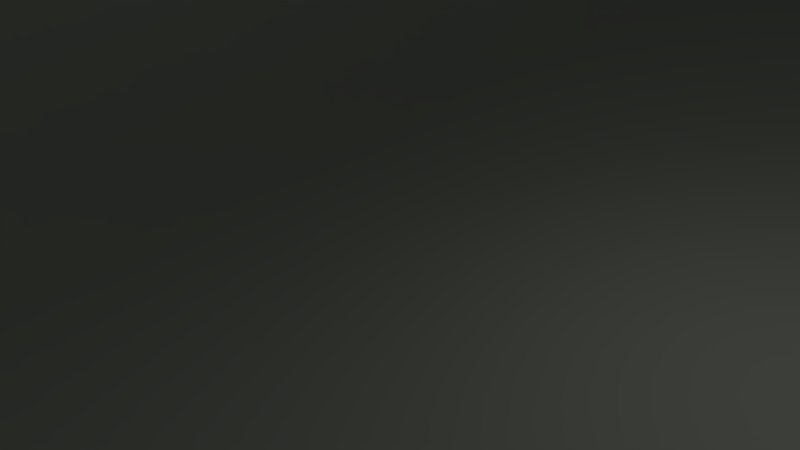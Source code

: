 # Source: Stade_Ernest-Wallon.blend  (saved by Blender 2.78.0; exported with 4.5.12 LTS)
import bpy
from mathutils import Matrix  # noqa: F401  (used for matrix-valued properties, if any)

bpy.ops.wm.read_factory_settings(use_empty=True)
scene = bpy.context.scene
scene.name = 'Scene'

# ---- collections
col_collection_1 = bpy.data.collections.new('Collection 1'); scene.collection.children.link(col_collection_1)

# ---- materials (node trees are filled in below, after node groups)
mat_4 = bpy.data.materials.new('_4')
mat_4.alpha_threshold = 0.0
mat_4.use_transparent_shadow = False
mat_4.diffuse_color = (0.4431, 0.4824, 0.451, 1.0)
mat_4.specular_color = (0.33, 0.33, 0.33)
mat_4.roughness = 0.5
mat_4.specular_intensity = 1.0
mat_3 = bpy.data.materials.new('_3')
mat_3.alpha_threshold = 0.0
mat_3.use_transparent_shadow = False
mat_3.diffuse_color = (0.6784, 0.6902, 0.6471, 1.0)
mat_3.specular_color = (0.33, 0.33, 0.33)
mat_3.roughness = 0.5
mat_3.specular_intensity = 1.0
mat_frontcolor = bpy.data.materials.new('FrontColor')
mat_frontcolor.alpha_threshold = 0.0
mat_frontcolor.use_transparent_shadow = False
mat_frontcolor.diffuse_color = (1.0, 1.0, 1.0, 1.0)
mat_frontcolor.specular_color = (0.33, 0.33, 0.33)
mat_frontcolor.roughness = 0.5
mat_frontcolor.specular_intensity = 1.0
mat_2 = bpy.data.materials.new('_2')
mat_2.alpha_threshold = 0.0
mat_2.use_transparent_shadow = False
mat_2.diffuse_color = (0.4471, 0.4902, 0.4157, 1.0)
mat_2.specular_color = (0.33, 0.33, 0.33)
mat_2.roughness = 0.5
mat_2.specular_intensity = 1.0
mat_6 = bpy.data.materials.new('_6')
mat_6.alpha_threshold = 0.0
mat_6.use_transparent_shadow = False
mat_6.diffuse_color = (0.2863, 0.2902, 0.3137, 1.0)
mat_6.specular_color = (0.33, 0.33, 0.33)
mat_6.roughness = 0.5
mat_6.specular_intensity = 1.0
mat_7 = bpy.data.materials.new('_7')
mat_7.alpha_threshold = 0.0
mat_7.use_transparent_shadow = False
mat_7.diffuse_color = (0.8784, 0.8824, 0.9059, 1.0)
mat_7.specular_color = (0.33, 0.33, 0.33)
mat_7.roughness = 0.5
mat_7.specular_intensity = 1.0
mat_1 = bpy.data.materials.new('_1')
mat_1.alpha_threshold = 0.0
mat_1.use_transparent_shadow = False
mat_1.diffuse_color = (0.5059, 0.4745, 0.4314, 1.0)
mat_1.specular_color = (0.33, 0.33, 0.33)
mat_1.roughness = 0.5
mat_1.specular_intensity = 1.0

# ---- material node trees

# ---- world
world_world = bpy.data.worlds.new('World'); scene.world = world_world
world_world.color = (0.05088, 0.05088, 0.05088)
world_world.use_sun_shadow = False
world_world.sun_shadow_jitter_overblur = 0.0
world_world.cycles.sampling_method = 'MANUAL'

# ---- cameras
cam_camera = bpy.data.cameras.new('Camera')
cam_camera.clip_end = 100.0
cam_camera.lens = 35.0
cam_camera.sensor_width = 32.0
cam_camera.sensor_height = 18.0
cam_camera.ortho_scale = 7.314
cam_camera.dof.focus_distance = 0.0
cam_camera.dof.aperture_fstop = 128.0

# ---- lights
light_lamp = bpy.data.lights.new('Lamp', 'POINT')
light_lamp.transmission_factor = 0.0
light_lamp.cutoff_distance = 30.0
light_lamp.energy = 100.0
light_lamp.shadow_buffer_clip_start = 1.001
light_lamp.shadow_soft_size = 0.1
light_lamp.shadow_maximum_resolution = 0.006
light_lamp.use_absolute_resolution = True

# ---- meshes
me_mesh3_model = bpy.data.meshes.new('Mesh3 Model')
me_mesh3_model.from_pydata([(72.49, 9.587, 63.04), (64.09, 9.241e-14, 49.91), (82.55, 9.587, 38.58), (72.49, -1.377, 63.04), (64.09, -1.377, 49.91), (82.55, -1.377, 38.58), (26.64, 9.587, -95.4), (26.64, -1.377, -95.4), (82.55, 11.83, 38.58), (26.64, 11.83, -95.4), (84.6, 9.587, 37.72), (84.6, 14.07, 37.72), (64.5, 14.07, 46.11), (64.5, 11.83, 46.11), (84.95, 9.587, 38.57), (73.7, 9.587, 65.95), (84.95, -1.377, 38.57), (28.34, -1.377, -97.11), (28.34, 9.587, -97.11), (28.7, 9.587, -96.26), (28.7, 14.07, -96.26), (31.25, 14.07, -90.16), (81.95, 14.07, 31.37), (73.7, -1.377, 65.95), (0.9717, -1.377, -108.4), (2.185, -1.377, -105.5), (0.9717, 9.587, -108.4), (2.185, 9.587, -105.5), (6.007, 9.241e-14, -89.28), (6.007, -1.377, -89.28), (8.592, 11.83, -87.87), (8.592, 14.07, -87.87), (81.95, 44.48, 31.37), (84.6, 44.48, 37.72), (28.7, 44.48, -96.26), (31.25, 44.48, -90.16)], [], [(0, 1, 2), (0, 3, 4, 1), (2, 5, 3, 0), (5, 2, 6, 7), (2, 8, 9, 6), (2, 10, 11, 12, 13, 8), (14, 10, 2, 0, 15), (14, 16, 17, 18, 19, 20, 21, 22, 11, 10), (15, 23, 16, 14), (0, 3, 23, 15), (24, 17, 16, 23, 3, 5, 7, 25), (18, 17, 24, 26), (26, 24, 25, 27), (27, 28, 29, 25), (28, 27, 6), (27, 6, 19, 18, 26), (27, 25, 7, 6), (4, 3, 5, 7, 25, 29), (28, 1, 4, 29), (1, 28, 6, 2), (19, 6, 9, 30, 31, 20), (9, 8, 13, 30), (31, 30, 13, 12), (20, 31, 12, 11, 22, 21), (22, 32, 33, 11), (20, 34, 35, 21)])
me_mesh3_model.polygons.foreach_set('use_smooth', [True] * 26)
me_mesh3_model.polygons.foreach_set('material_index', [2, 2, 2, 2, 4, 4, 4, 4, 4, 4, 1, 4, 4, 2, 2, 4, 2, 2, 2, 2, 4, 0, 1, 3, 5, 5])
_k = set([(0, 1), (0, 15), (1, 2), (1, 4), (1, 28), (2, 5), (2, 8), (2, 10), (3, 4), (3, 23), (4, 29), (6, 7), (6, 9), (6, 19), (6, 28), (8, 9), (8, 13), (9, 30), (10, 11), (10, 14), (11, 12), (11, 22), (12, 13), (12, 31), (13, 30), (14, 15), (14, 16), (15, 23), (16, 17), (16, 23), (17, 18), (17, 24), (18, 19), (18, 26), (19, 20), (20, 21), (20, 31), (21, 22), (24, 25), (24, 26), (25, 29), (26, 27), (27, 28), (28, 29), (30, 31)])
me_mesh3_model.attributes.new('sharp_edge', 'BOOLEAN', 'EDGE').data.foreach_set('value', [ (min(e.vertices), max(e.vertices)) in _k for e in me_mesh3_model.edges])
_uv = me_mesh3_model.uv_layers.new(name='UVMap')
_uv.uv.foreach_set('vector', [-1210.0, 3092.0, -857.8, 2463.0, -168.9, 3092.0, -3629.0, 377.4, -3629.0, -54.2, -3015.0, -54.2, -3015.0, -1.943e-14, 168.9, 377.4, 168.9, -54.2, 1210.0, -54.2, 1210.0, 377.4, 2653.0, -54.2, 2653.0, 377.4, -3062.0, 377.4, -3062.0, -54.2, 7.242, 0.3278, 7.242, 0.4044, -8.359, 0.4044, -8.359, 0.3278, 6.59, 0.3278, 6.83, 0.3278, 6.83, 0.481, 4.488, 0.481, 4.488, 0.4044, 6.59, 0.4044, 9.13, -1.319, 9.092, -1.29, 8.871, -1.319, 7.79, -2.156, 7.921, -2.255, -7.342, 0.3278, -7.342, -0.04707, 8.458, -0.04707, 8.458, 0.3278, 8.359, 0.3278, 8.359, 0.481, 7.649, 0.481, -6.502, 0.481, -7.242, 0.481, -7.242, 0.3278, -3.542, 0.3278, -3.542, -0.04707, -0.3618, -0.04707, -0.3618, 0.3278, 9.252, 0.3278, 9.252, -0.04707, 9.591, -0.04707, 9.591, 0.3278, -0.1039, 13.42, -3.03, 12.02, -9.083, -4.775, -7.88, -8.164, -7.75, -7.804, -8.825, -4.776, -2.849, 11.81, -0.2336, 13.06, 1.152, 0.3278, 1.152, -0.04707, 4.332, -0.04707, 4.332, 0.3278, -10.71, 0.3278, -10.71, -0.04707, -10.37, -0.04707, -10.37, 0.3278, 4021.0, 377.4, 3367.0, 3.286e-12, 3367.0, -54.2, 4021.0, -54.2, 1118.0, 2724.0, 1499.0, 3376.0, 458.2, 3376.0, 0.2348, 3.606, 2.863, 3.262, 3.084, 3.291, 3.046, 3.321, 0.1044, 3.705, -1499.0, 377.4, -1499.0, -54.2, -458.2, -54.2, -458.2, 377.4, 2523.0, -1965.0, 2854.0, -2482.0, 3250.0, -1519.0, 1049.0, 3756.0, 86.03, 4152.0, 236.5, 3515.0, 3153.0, 3.638e-12, -2785.0, 3.638e-12, -2785.0, -54.2, 3153.0, -54.2, -2785.0, 1434.0, 3153.0, 1434.0, 3062.0, 2358.0, -2653.0, 2358.0, -6.83, 0.3278, -6.59, 0.3278, -6.59, 0.4044, -4.488, 0.4044, -4.488, 0.481, -6.83, 0.481, -1.377, 5.708, -4.265, -2.308, -3.333, -2.759, -0.444, 5.257, -8.316, 1.742, -8.316, 1.464, 7.205, 1.464, 7.205, 1.742, 0.2497, 0.8267, 0.2473, 0.7495, 0.6894, 0.7314, 0.6917, 0.8086, 0.6708, 0.8095, 0.2698, 0.8259, -10.0, 0.003139, -10.0, 1.008, -11.09, 1.008, -11.09, 0.003139, 12.0, -0.007615, 12.0, 0.9971, 10.96, 0.9971, 10.96, -0.007615])
me_mesh3_model.materials.append(mat_4)
me_mesh3_model.materials.append(mat_3)
me_mesh3_model.materials.append(mat_frontcolor)
me_mesh3_model.materials.append(mat_2)
me_mesh3_model.materials.append(mat_6)
me_mesh3_model.materials.append(mat_7)
me_mesh3_model.use_remesh_preserve_volume = False
me_mesh3_model.use_remesh_preserve_attributes = False
me_mesh3_model.use_mirror_vertex_groups = False
me_mesh3_model.update()
me_mesh3_model.normals_split_custom_set([tuple(v) for v in zip(*[iter([0.5554, -0.7996, 0.2283, 0.5554, -0.7996, 0.2283, 0.5554, -0.7996, 0.2283, 0.8422, 0.0, -0.5392, 0.8422, 0.0, -0.5392, 0.8422, 0.0, -0.5392, 0.8422, 0.0, -0.5392, -0.9249, 0.0, -0.3802, -0.9249, 0.0, -0.3802, -0.9249, 0.0, -0.3802, -0.9249, 0.0, -0.3802, -0.9229, 0.0, 0.3851, -0.9229, 0.0, 0.3851, -0.9229, 0.0, 0.3851, -0.9229, 0.0, 0.3851, -0.9229, 0.0, 0.3851, -0.9229, 0.0, 0.3851, -0.9229, 0.0, 0.3851, -0.9229, 0.0, 0.3851, 0.3852, 0.000354, 0.9228, 0.3852, 0.000354, 0.9228, 0.3852, 0.000354, 0.9228, 0.3852, 0.000354, 0.9228, 0.3852, 0.000354, 0.9228, 0.3852, 0.000354, 0.9228, 0.0, 1.0, 0.0, 0.0, 1.0, 0.0, 0.0, 1.0, 0.0, 0.0, 1.0, 0.0, 0.0, 1.0, 0.0, 0.9229, -0.0002654, -0.3851, 0.9229, -0.0002654, -0.3851, 0.9229, -0.0002654, -0.3851, 0.9229, -0.0002654, -0.3851, 0.9229, -0.0002654, -0.3851, 0.9229, -0.0002654, -0.3851, 0.9229, -0.0002654, -0.3851, 0.9229, -0.0002654, -0.3851, 0.9229, -0.0002654, -0.3851, 0.9229, -0.0002654, -0.3851, 0.9249, 0.0, 0.3802, 0.9249, 0.0, 0.3802, 0.9249, 0.0, 0.3802, 0.9249, 0.0, 0.3802, -0.9233, 0.0, 0.3842, -0.9233, 0.0, 0.3842, -0.9233, 0.0, 0.3842, -0.9233, 0.0, 0.3842, 0.0, -1.0, 0.0, 0.0, -1.0, 0.0, 0.0, -1.0, 0.0, 0.0, -1.0, 0.0, 0.0, -1.0, 0.0, 0.0, -1.0, 0.0, 0.0, -1.0, 0.0, 0.0, -1.0, 0.0, 0.3804, 0.0, -0.9248, 0.3804, 0.0, -0.9248, 0.3804, 0.0, -0.9248, 0.3804, 0.0, -0.9248, -0.9231, 0.0, 0.3845, -0.9231, 0.0, 0.3845, -0.9231, 0.0, 0.3845, -0.9231, 0.0, 0.3845, 0.9732, 0.0, -0.23, 0.9732, 0.0, -0.23, 0.9732, 0.0, -0.23, 0.9732, 0.0, -0.23, 0.2201, -0.8154, -0.5354, 0.2201, -0.8154, -0.5354, 0.2201, -0.8154, -0.5354, 0.0, 1.0, 0.0, 0.0, 1.0, 0.0, 0.0, 1.0, 0.0, 0.0, 1.0, 0.0, 0.0, 1.0, 0.0, -0.3802, 0.0, 0.9249, -0.3802, 0.0, 0.9249, -0.3802, 0.0, 0.9249, -0.3802, 0.0, 0.9249, 0.0, 1.0, -2.442e-09, 0.0, 1.0, -2.442e-09, 0.0, 1.0, -2.442e-09, 0.0, 1.0, -2.442e-09, 0.0, 1.0, -2.442e-09, 0.0, 1.0, -2.442e-09, 0.9229, 0.0, -0.3851, 0.9229, 0.0, -0.3851, 0.9229, 0.0, -0.3851, 0.9229, 0.0, -0.3851, 0.3773, -0.9126, -0.1574, 0.3773, -0.9126, -0.1574, 0.3773, -0.9126, -0.1574, 0.3773, -0.9126, -0.1574, -0.3851, -0.0002167, -0.9229, -0.3851, -0.0002167, -0.9229, -0.3851, -0.0002167, -0.9229, -0.3851, -0.0002167, -0.9229, -0.3851, -0.0002167, -0.9229, -0.3851, -0.0002167, -0.9229, 0.0, -1.0, 0.0, 0.0, -1.0, 0.0, 0.0, -1.0, 0.0, 0.0, -1.0, 0.0, -0.9229, 0.0, 0.3851, -0.9229, 0.0, 0.3851, -0.9229, 0.0, 0.3851, -0.9229, 0.0, 0.3851, 0.0, 1.0, 1.93e-08, 0.0, 1.0, 1.93e-08, 0.0, 1.0, 1.93e-08, 0.0, 1.0, 1.93e-08, 0.0, 1.0, 1.93e-08, 0.0, 1.0, 1.93e-08, 0.923, 0.0, -0.3848, 0.923, 0.0, -0.3848, 0.923, 0.0, -0.3848, 0.923, 0.0, -0.3848, 0.9228, 0.0, -0.3852, 0.9228, 0.0, -0.3852, 0.9228, 0.0, -0.3852, 0.9228, 0.0, -0.3852])] * 3)])
me_mesh2_model = bpy.data.meshes.new('Mesh2 Model')
me_mesh2_model.from_pydata([(-19.99, 9.241e-14, 72.88), (-34.8, 11.08, 88.8), (-25.58, 11.08, 94.71), (-17.31, 9.241e-14, 74.59), (-21.7, 9.241e-14, 70.59), (-40.43, 11.08, 81.29), (-69.45, 9.241e-14, -43.83), (-90.22, 11.08, -38.04), (-69.86, 9.241e-14, -46.64), (-91.6, 11.08, -47.32), (-69.2, 9.241e-14, -49.76), (-89.31, 11.08, -58.03), (-67.48, 9.241e-14, -52.45), (-83.41, 11.08, -67.25), (-65.2, 9.241e-14, -54.15), (-75.89, 11.08, -72.88), (0.2029, 9.484e-14, -81.44), (-8.037, 11.08, -101.2), (54.03, 9.22e-14, 47.55), (-14.19, 9.241e-14, 75.26), (-11.37, 9.241e-14, 74.84), (-9.077, 16.95, -103.7), (-9.077, -3.343, -103.7), (63.3, -3.343, 69.8), (63.3, 16.95, 69.8), (62.27, 16.95, 67.3), (54.93, 16.95, 49.72), (54.93, 15.35, 49.72), (62.27, 15.35, 67.3), (62.27, 11.08, 67.3), (-8.037, 15.35, -101.2), (-0.7021, 15.35, -83.61), (-0.7021, 16.95, -83.61), (-8.037, 16.95, -101.2), (-77.24, 16.95, -75.24), (-77.24, -3.343, -75.24), (-85.41, 16.95, -69.12), (-85.41, -3.343, -69.12), (-91.85, 16.95, -59.07), (-91.85, -3.343, -59.07), (-94.34, 16.95, -47.41), (-94.34, -3.343, -47.41), (-92.84, 12.98, -37.31), (-92.84, -3.343, -37.31), (-92.84, 16.95, -37.31), (-112.4, -3.343, -29.14), (-112.4, 12.98, -29.14), (-4.857, -3.343, 98.23), (-14.96, -3.343, 99.74), (-26.62, -3.343, 97.25), (-36.67, -3.343, 90.81), (-42.79, -3.343, 82.64), (-48.39, -3.343, 69.2), (-61.0, -3.343, 74.45), (-85.35, -3.343, 16.09), (-72.75, -3.343, 10.84), (-75.21, -3.343, 4.942), (-94.78, -3.343, 13.11), (-4.857, 16.95, 98.23), (-14.96, 16.95, 99.74), (-26.62, 16.95, 97.25), (-36.67, 16.95, 90.81), (-42.79, 16.95, 82.64), (-48.39, 10.85, 69.2), (-72.75, 10.85, 10.84), (-75.21, 12.98, 4.942), (-61.0, 10.85, 74.45), (-85.35, 10.85, 16.09), (-94.78, 12.98, 13.11), (-75.89, 16.95, -72.88), (-83.41, 16.95, -67.25), (-89.31, 16.95, -58.03), (-91.6, 16.95, -47.32), (-90.22, 16.95, -38.04), (-40.43, 16.95, 81.29), (-34.8, 16.95, 88.8), (-25.58, 16.95, 94.71), (-14.87, 16.95, 97.0), (-5.587, 16.95, 95.62), (-10.74, 16.95, 77.12), (-14.26, 16.95, 77.65), (-18.22, 16.95, 76.8), (-21.62, 16.95, 74.62), (-23.76, 16.95, 71.77), (-71.73, 16.95, -43.19), (-72.25, 16.95, -46.72), (-71.41, 16.95, -50.67), (-69.23, 16.95, -54.07), (-66.37, 16.95, -56.21), (-75.89, 15.35, -72.88), (-83.41, 15.35, -67.25), (-66.37, 15.35, -56.21), (-69.23, 15.35, -54.07), (-71.41, 15.35, -50.67), (-72.25, 15.35, -46.72), (-71.73, 15.35, -43.19), (-23.76, 15.35, 71.77), (-21.62, 15.35, 74.62), (-18.22, 15.35, 76.8), (-14.26, 15.35, 77.65), (-10.74, 15.35, 77.12), (-5.587, 15.35, 95.62), (-14.87, 15.35, 97.0), (-25.58, 15.35, 94.71), (-34.8, 15.35, 88.8), (-40.43, 15.35, 81.29), (-90.22, 15.35, -38.04), (-91.6, 15.35, -47.32), (-89.31, 15.35, -58.03), (-5.587, 11.08, 95.62), (-14.87, 11.08, 97.0)], [], [(0, 1, 2, 3), (4, 5, 1, 0), (6, 7, 5, 4), (8, 9, 7, 6), (10, 11, 9, 8), (12, 13, 11, 10), (14, 15, 13, 12), (14, 16, 17, 15), (18, 16, 14, 12, 10, 8, 6, 4, 0, 3, 19, 20), (21, 22, 23, 24, 25, 26, 27, 28, 29, 18, 16, 17, 30, 31, 32, 33), (34, 35, 22, 21), (36, 37, 35, 34), (38, 39, 37, 36), (40, 41, 39, 38), (42, 43, 41, 40, 44), (42, 43, 45, 46), (35, 22, 23, 47, 48, 49, 50, 51, 52, 53, 54, 55, 56, 57, 45, 43, 41, 39, 37), (24, 23, 47, 58), (58, 47, 48, 59), (59, 48, 49, 60), (60, 49, 50, 61), (61, 50, 51, 62), (62, 51, 52, 63, 64, 55, 56, 65, 42, 44), (66, 53, 52, 63), (67, 54, 53, 66), (64, 55, 54, 67), (66, 63, 64, 67), (68, 57, 56, 65), (46, 45, 57, 68), (68, 65, 42, 46), (34, 21, 33, 69, 70, 71, 72, 73, 74, 75, 76, 77, 78, 25, 24, 58, 59, 60, 61, 62, 44, 40, 38, 36), (33, 69, 70, 71, 72, 73, 74, 75, 76, 77, 78, 25, 26, 79, 80, 81, 82, 83, 84, 85, 86, 87, 88, 32), (13, 15, 89, 69, 70, 90), (30, 17, 15, 89), (89, 30, 31, 91, 92, 93, 94, 95, 96, 97, 98, 99, 100, 27, 28, 101, 102, 103, 104, 105, 106, 107, 108, 90), (91, 31, 32, 88), (92, 91, 88, 87), (93, 92, 87, 86), (94, 93, 86, 85), (95, 94, 85, 84), (96, 95, 84, 83), (97, 96, 83, 82), (98, 97, 82, 81), (99, 98, 81, 80), (100, 99, 80, 79), (27, 100, 79, 26), (28, 29, 109, 101), (20, 109, 29, 18), (19, 110, 109, 20), (3, 2, 110, 19), (110, 2, 103, 76, 77, 102), (2, 1, 104, 75, 76, 103), (1, 5, 105, 74, 75, 104), (5, 7, 106, 73, 74, 105), (7, 9, 107, 72, 73, 106), (9, 11, 108, 71, 72, 107), (11, 13, 90, 70, 71, 108), (109, 110, 102, 77, 78, 101)])
me_mesh2_model.polygons.foreach_set('use_smooth', [True] * 58)
me_mesh2_model.polygons.foreach_set('material_index', [2, 2, 2, 2, 2, 2, 2, 2, 4, 3, 3, 3, 3, 3, 3, 0, 1, 3, 3, 3, 3, 3, 3, 0, 0, 0, 4, 0, 0, 4, 3, 4, 5, 3, 0, 1, 1, 1, 1, 1, 1, 1, 1, 1, 1, 1, 5, 2, 2, 2, 5, 5, 5, 5, 5, 5, 5, 5])
_k = set([(0, 1), (0, 3), (0, 4), (1, 2), (1, 5), (1, 104), (2, 3), (2, 103), (2, 110), (3, 19), (4, 5), (4, 6), (5, 7), (5, 105), (6, 7), (6, 8), (7, 9), (7, 106), (8, 9), (8, 10), (9, 11), (9, 107), (10, 11), (10, 12), (11, 13), (11, 108), (12, 13), (12, 14), (13, 15), (13, 90), (14, 15), (14, 16), (17, 30), (18, 20), (19, 20), (19, 110), (20, 109), (21, 22), (21, 33), (21, 34), (23, 24), (24, 25), (24, 58), (26, 79), (27, 100), (28, 101), (29, 109), (31, 91), (32, 88), (34, 35), (34, 36), (36, 37), (36, 38), (38, 39), (38, 40), (40, 41), (40, 44), (42, 44), (42, 46), (43, 45), (44, 62), (45, 46), (45, 57), (46, 68), (47, 58), (48, 59), (49, 60), (50, 61), (51, 62), (52, 53), (53, 54), (53, 66), (54, 55), (54, 67), (56, 57), (57, 68), (58, 59), (59, 60), (60, 61), (61, 62), (63, 66), (64, 67), (65, 68), (66, 67), (70, 90), (71, 108), (72, 107), (73, 106), (74, 105), (75, 104), (76, 103), (77, 102), (79, 80), (79, 100), (80, 81), (80, 99), (81, 82), (81, 98), (82, 83), (82, 97), (83, 84), (83, 96), (84, 85), (84, 95), (85, 86), (85, 94), (86, 87), (86, 93), (87, 88), (87, 92), (88, 91), (91, 92), (92, 93), (93, 94), (94, 95), (95, 96), (96, 97), (97, 98), (98, 99), (99, 100), (101, 109), (102, 110), (109, 110)])
me_mesh2_model.attributes.new('sharp_edge', 'BOOLEAN', 'EDGE').data.foreach_set('value', [ (min(e.vertices), max(e.vertices)) in _k for e in me_mesh2_model.edges])
_uv = me_mesh2_model.uv_layers.new(name='UVMap')
_uv.uv.foreach_set('vector', [-0.3067, 2.034, -0.176, 2.95, -0.5448, 2.95, -0.4141, 2.034, -1.5, 2.04, -1.41, 2.956, -1.726, 2.956, -1.596, 2.04, 2.122, 1.04, 2.211, 1.956, -2.144, 1.956, -2.054, 1.04, 1.597, 2.035, 1.728, 2.951, 1.412, 2.951, 1.501, 2.035, 1.675, 2.035, 1.805, 2.951, 1.437, 2.951, 1.567, 2.035, 0.6046, 3.039, 0.7353, 3.955, 0.3665, 3.955, 0.4972, 3.039, -0.2804, 3.036, -0.1909, 3.952, -0.507, 3.952, -0.3764, 3.036, -1.159, 3.036, 1.228, 3.036, 1.228, 3.952, -1.248, 3.952, -1.263, -0.3108, -1.819, -0.2881, -1.829, -0.6161, -1.826, -0.629, -1.819, -0.6414, -1.809, -0.6503, -1.798, -0.6539, -1.305, -0.674, -1.294, -0.6712, -1.284, -0.6633, -1.276, -0.6514, -1.273, -0.6388, -3905.0, 667.1, -3905.0, -131.6, 3496.0, -131.6, 3496.0, 667.1, 3389.0, 667.1, 2639.0, 667.1, 2639.0, 604.5, 3389.0, 604.5, 3389.0, 436.3, 2547.0, 4.226e-12, -2956.0, 4.33e-12, -3798.0, 436.3, -3798.0, 604.5, -3049.0, 604.5, -3049.0, 667.1, -3798.0, 667.1, -1666.0, 667.1, -1666.0, -131.6, 1242.0, -131.6, 1242.0, 667.1, -1062.0, 667.1, -1062.0, -131.6, -659.5, -131.6, -659.5, 667.1, 8.937, 667.1, 8.937, -131.6, 478.6, -131.6, 478.6, 667.1, 1048.0, 667.1, 1048.0, -131.6, 1518.0, -131.6, 1518.0, 667.1, 1992.0, 510.9, 1992.0, -131.6, 2394.0, -131.6, 2394.0, 667.1, 1992.0, 667.1, 3.685, 0.7765, 3.685, -0.2, 4.781, -0.2, 4.781, 0.7765, 8.258, 9.315, 0.9706, 12.84, -6.769, -8.641, 0.5193, -12.16, 1.599, -12.35, 2.846, -12.04, 3.921, -11.24, 4.575, -10.23, 5.174, -8.567, 6.522, -9.218, 9.125, -1.992, 7.778, -1.341, 8.041, -0.6118, 10.13, -1.623, 12.02, 3.608, 9.926, 4.619, 10.09, 5.869, 9.82, 7.314, 9.132, 8.557, -1242.0, 667.1, -1242.0, -131.6, 1666.0, -131.6, 1666.0, 667.1, 759.6, 667.1, 759.6, -131.6, 1162.0, -131.6, 1162.0, 667.1, -245.5, 667.1, -245.5, -131.6, 224.1, -131.6, 224.1, 667.1, -1182.0, 667.1, -1182.0, -131.6, -712.1, -131.6, -712.1, 667.1, -1997.0, 667.1, -1997.0, -131.6, -1595.0, -131.6, -1595.0, 667.1, -2354.0, 667.1, -2354.0, -131.6, -1781.0, -131.6, -1781.0, 427.1, 709.2, 427.1, 709.2, -131.6, 960.6, -131.6, 960.6, 510.9, 2763.0, 510.9, 2763.0, 667.1, -4.39, 0.649, -4.39, -0.2, -3.685, -0.2, -3.685, 0.649, -0.9308, 0.649, -0.9308, -0.2, 2.337, -0.2, 2.337, 0.649, 3.685, 0.649, 3.685, -0.2, 4.39, -0.2, 4.39, 0.649, -0.324, -0.8785, -0.3219, -0.8108, -0.5911, -0.7991, -0.5933, -0.8668, -4.781, 0.7765, -4.781, -0.2, -3.685, -0.2, -3.685, 0.7765, -3.626, 0.7765, -3.626, -0.2, -1.261, -0.2, -1.261, 0.7765, -0.6291, 0.1033, -0.6275, 0.2026, -0.8116, 0.2067, -0.8132, 0.1075, 3041.0, 2962.0, 357.4, 4082.0, 316.4, 3984.0, 2988.0, 2869.0, 3284.0, 2648.0, 3516.0, 2285.0, 3606.0, 1863.0, 3552.0, 1498.0, 1592.0, -3200.0, 1370.0, -3496.0, 1007.0, -3729.0, 585.5, -3819.0, 220.0, -3764.0, -2451.0, -2650.0, -2492.0, -2748.0, 191.2, -3868.0, 588.9, -3927.0, 1048.0, -3829.0, 1444.0, -3575.0, 1685.0, -3254.0, 3655.0, 1469.0, 3714.0, 1867.0, 3616.0, 2326.0, 3363.0, 2721.0, 0.0605, -1.26, 0.05162, -1.648, 0.06092, -1.696, 0.08805, -1.744, 0.128, -1.778, 0.1689, -1.792, 0.7541, -1.81, 0.7956, -1.799, 0.8371, -1.767, 0.8664, -1.721, 0.8779, -1.673, 0.8868, -1.286, 0.8006, -1.283, 0.792, -1.658, 0.7876, -1.676, 0.7768, -1.693, 0.7615, -1.705, 0.7457, -1.709, 0.182, -1.692, 0.1664, -1.687, 0.1517, -1.674, 0.1416, -1.656, 0.1381, -1.638, 0.1467, -1.263, -2.845, 0.3789, -1.836, 0.3789, -1.836, 0.525, -1.836, 0.5794, -2.845, 0.5794, -2.845, 0.525, -1242.0, 604.5, -1242.0, 436.3, 1653.0, 436.3, 1653.0, 604.5, 3.921, 4.36, 0.4153, 6.054, 0.03628, 5.002, 3.429, 3.363, 3.577, 3.235, 3.69, 3.032, 3.733, 2.795, 3.706, 2.584, 1.228, -4.294, 1.117, -4.465, 0.9413, -4.595, 0.7371, -4.646, 0.5549, -4.614, -2.838, -2.975, -3.217, -4.027, 0.2887, -5.721, 0.7684, -5.803, 1.322, -5.666, 1.798, -5.313, 2.089, -4.864, 4.662, 2.276, 4.733, 2.831, 4.615, 3.472, 4.31, 4.024, -4.235, 1.901, 3.373, 1.901, 3.373, 2.098, -4.235, 2.098, -2.461, 1.901, -2.08, 1.901, -2.08, 2.098, -2.461, 2.098, 0.446, 1.901, 0.878, 1.901, 0.878, 2.098, 0.446, 2.098, 3.269, 1.901, 3.701, 1.901, 3.701, 2.098, 3.269, 2.098, 5.699, 1.901, 6.08, 1.901, 6.08, 2.098, 5.699, 2.098, -6.104, 1.901, 7.215, 1.901, 7.215, 2.098, -6.104, 2.098, -5.002, 1.901, -4.621, 1.901, -4.621, 2.098, -5.002, 2.098, -2.787, 1.901, -2.355, 1.901, -2.355, 2.098, -2.787, 2.098, -0.2451, 1.901, 0.187, 1.901, 0.187, 2.098, -0.2451, 2.098, 2.352, 1.901, 2.733, 1.901, 2.733, 2.098, 2.352, 2.098, -3.373, 1.901, 4.235, 1.901, 4.235, 2.098, -3.373, 2.098, -3.39, 0.525, -3.39, 0.3789, 4.511, 0.3789, 4.511, 0.525, 1.29, 2.039, 1.38, 2.955, -1.096, 2.955, -1.096, 2.039, 0.6894, 2.039, 0.8201, 2.955, 0.5039, 2.955, 0.5935, 2.039, -0.3206, 2.033, -0.1899, 2.949, -0.5587, 2.949, -0.428, 2.033, -0.6176, 0.3789, 0.5591, 0.3789, 0.5591, 0.525, 0.5591, 0.5794, -0.6176, 0.5794, -0.6176, 0.525, -3.173, 0.3789, -1.996, 0.3789, -1.996, 0.525, -1.996, 0.5794, -3.173, 0.5794, -3.173, 0.525, -5.399, 0.3789, -4.391, 0.3789, -4.391, 0.525, -4.391, 0.5794, -5.399, 0.5794, -5.399, 0.525, -6.389, 0.3789, 7.506, 0.3789, 7.506, 0.525, 7.506, 0.5794, -6.389, 0.5794, -6.389, 0.525, 5.474, 0.3789, 6.482, 0.3789, 6.482, 0.525, 6.482, 0.5794, 5.474, 0.5794, 5.474, 0.525, 2.914, 0.3789, 4.091, 0.3789, 4.091, 0.525, 4.091, 0.5794, 2.914, 0.5794, 2.914, 0.525, 0.07704, 0.3789, 1.254, 0.3789, 1.254, 0.525, 1.254, 0.5794, 0.07704, 0.5794, 0.07704, 0.525, 2.11, 0.3789, 3.118, 0.3789, 3.118, 0.525, 3.118, 0.5794, 2.11, 0.5794, 2.11, 0.525])
me_mesh2_model.materials.append(mat_4)
me_mesh2_model.materials.append(mat_3)
me_mesh2_model.materials.append(mat_1)
me_mesh2_model.materials.append(mat_frontcolor)
me_mesh2_model.materials.append(mat_2)
me_mesh2_model.materials.append(mat_6)
me_mesh2_model.use_remesh_preserve_volume = False
me_mesh2_model.use_remesh_preserve_attributes = False
me_mesh2_model.use_mirror_vertex_groups = False
me_mesh2_model.update()
me_mesh2_model.normals_split_custom_set([tuple(v) for v in zip(*[iter([0.248, 0.888, -0.3873, 0.248, 0.888, -0.3873, 0.248, 0.888, -0.3873, 0.248, 0.888, -0.3873, 0.3682, 0.888, -0.2755, 0.3682, 0.888, -0.2755, 0.3682, 0.888, -0.2755, 0.3682, 0.888, -0.2755, 0.4244, 0.888, -0.1771, 0.4244, 0.888, -0.1771, 0.4244, 0.888, -0.1771, 0.4244, 0.888, -0.1771, 0.4548, 0.888, -0.06753, 0.4548, 0.888, -0.06753, 0.4548, 0.888, -0.06753, 0.4548, 0.888, -0.06753, 0.4497, 0.888, 0.09606, 0.4497, 0.888, 0.09606, 0.4497, 0.888, 0.09606, 0.4497, 0.888, 0.09606, 0.3872, 0.888, 0.2481, 0.3872, 0.888, 0.2481, 0.3872, 0.888, 0.2481, 0.3872, 0.888, 0.2481, 0.2756, 0.888, 0.3682, 0.2756, 0.888, 0.3682, 0.2756, 0.888, 0.3682, 0.2756, 0.888, 0.3682, 0.1771, 0.888, 0.4244, 0.1771, 0.888, 0.4244, 0.1771, 0.888, 0.4244, 0.1771, 0.888, 0.4244, -9.853e-18, 1.0, 1.333e-17, -9.853e-18, 1.0, 1.333e-17, -9.853e-18, 1.0, 1.333e-17, -9.853e-18, 1.0, 1.333e-17, -9.853e-18, 1.0, 1.333e-17, -9.853e-18, 1.0, 1.333e-17, -9.853e-18, 1.0, 1.333e-17, -9.853e-18, 1.0, 1.333e-17, -9.853e-18, 1.0, 1.333e-17, -9.853e-18, 1.0, 1.333e-17, -9.853e-18, 1.0, 1.333e-17, -9.853e-18, 1.0, 1.333e-17, -0.9229, 0.0002055, 0.385, -0.9229, 0.0002055, 0.385, -0.9229, 0.0002055, 0.385, -0.9229, 0.0002055, 0.385, -0.9229, 0.0002055, 0.385, -0.9229, 0.0002055, 0.385, -0.9229, 0.0002055, 0.385, -0.9229, 0.0002055, 0.385, -0.9229, 0.0002055, 0.385, -0.9229, 0.0002055, 0.385, -0.9229, 0.0002055, 0.385, -0.9229, 0.0002055, 0.385, -0.9229, 0.0002055, 0.385, -0.9229, 0.0002055, 0.385, -0.9229, 0.0002055, 0.385, -0.9229, 0.0002055, 0.385, 0.385, 0.0, 0.9229, 0.385, 0.0, 0.9229, 0.385, 0.0, 0.9229, 0.385, 0.0, 0.9229, 0.5993, 0.0, 0.8006, 0.5993, 0.0, 0.8006, 0.5993, 0.0, 0.8006, 0.5993, 0.0, 0.8006, 0.8421, 0.0, 0.5394, 0.8421, 0.0, 0.5394, 0.8421, 0.0, 0.5394, 0.8421, 0.0, 0.5394, 0.9779, 0.0, 0.2089, 0.9779, 0.0, 0.2089, 0.9779, 0.0, 0.2089, 0.9779, 0.0, 0.2089, 0.989, 0.0, -0.1476, 0.989, 0.0, -0.1476, 0.989, 0.0, -0.1476, 0.989, 0.0, -0.1476, 0.989, 0.0, -0.1476, -0.385, 0.0, -0.9229, -0.385, 0.0, -0.9229, -0.385, 0.0, -0.9229, -0.385, 0.0, -0.9229, 0.0, -1.0, -1.841e-10, 0.0, -1.0, -1.841e-10, 0.0, -1.0, -1.841e-10, 0.0, -1.0, -1.841e-10, 0.0, -1.0, -1.841e-10, 0.0, -1.0, -1.841e-10, 0.0, -1.0, -1.841e-10, 0.0, -1.0, -1.841e-10, 0.0, -1.0, -1.841e-10, 0.0, -1.0, -1.841e-10, 0.0, -1.0, -1.841e-10, 0.0, -1.0, -1.841e-10, 0.0, -1.0, -1.841e-10, 0.0, -1.0, -1.841e-10, 0.0, -1.0, -1.841e-10, 0.0, -1.0, -1.841e-10, 0.0, -1.0, -1.841e-10, 0.0, -1.0, -1.841e-10, 0.0, -1.0, -1.841e-10, -0.385, 0.0, -0.9229, -0.385, 0.0, -0.9229, -0.385, 0.0, -0.9229, -0.385, 0.0, -0.9229, -0.1477, 0.0, -0.989, -0.1477, 0.0, -0.989, -0.1477, 0.0, -0.989, -0.1477, 0.0, -0.989, 0.2089, 0.0, -0.9779, 0.2089, 0.0, -0.9779, 0.2089, 0.0, -0.9779, 0.2089, 0.0, -0.9779, 0.5396, 0.0, -0.8419, 0.5396, 0.0, -0.8419, 0.5396, 0.0, -0.8419, 0.5396, 0.0, -0.8419, 0.8004, 0.0, -0.5995, 0.8004, 0.0, -0.5995, 0.8004, 0.0, -0.5995, 0.8004, 0.0, -0.5995, 0.9229, 2.116e-05, -0.385, 0.9229, 2.116e-05, -0.385, 0.9229, 2.116e-05, -0.385, 0.9229, 2.116e-05, -0.385, 0.9229, 2.116e-05, -0.385, 0.9229, 2.116e-05, -0.385, 0.9229, 2.116e-05, -0.385, 0.9229, 2.116e-05, -0.385, 0.9229, 2.116e-05, -0.385, 0.9229, 2.116e-05, -0.385, 0.3851, 0.0, 0.9229, 0.3851, 0.0, 0.9229, 0.3851, 0.0, 0.9229, 0.3851, 0.0, 0.9229, -0.9229, 0.0, 0.3851, -0.9229, 0.0, 0.3851, -0.9229, 0.0, 0.3851, -0.9229, 0.0, 0.3851, -0.3851, 0.0, -0.9229, -0.3851, 0.0, -0.9229, -0.3851, 0.0, -0.9229, -0.3851, 0.0, -0.9229, 0.0, 1.0, 0.0, 0.0, 1.0, 0.0, 0.0, 1.0, 0.0, 0.0, 1.0, 0.0, 0.3852, 0.0, 0.9228, 0.3852, 0.0, 0.9228, 0.3852, 0.0, 0.9228, 0.3852, 0.0, 0.9228, -0.9229, 0.0, 0.3851, -0.9229, 0.0, 0.3851, -0.9229, 0.0, 0.3851, -0.9229, 0.0, 0.3851, 0.0, 1.0, 1.571e-08, 0.0, 1.0, 1.571e-08, 0.0, 1.0, 1.571e-08, 0.0, 1.0, 1.571e-08, 0.0, -1.0, 0.0, 0.0, -1.0, 0.0, 0.0, -1.0, 0.0, 0.0, -1.0, 0.0, 0.0, -1.0, 0.0, 0.0, -1.0, 0.0, 0.0, -1.0, 0.0, 0.0, -1.0, 0.0, 0.0, -1.0, 0.0, 0.0, -1.0, 0.0, 0.0, -1.0, 0.0, 0.0, -1.0, 0.0, 0.0, -1.0, 0.0, 0.0, -1.0, 0.0, 0.0, -1.0, 0.0, 0.0, -1.0, 0.0, 0.0, -1.0, 0.0, 0.0, -1.0, 0.0, 0.0, -1.0, 0.0, 0.0, -1.0, 0.0, 0.0, -1.0, 0.0, 0.0, -1.0, 0.0, 0.0, -1.0, 0.0, 0.0, -1.0, 0.0, 0.0, 1.0, 0.0, 0.0, 1.0, 0.0, 0.0, 1.0, 0.0, 0.0, 1.0, 0.0, 0.0, 1.0, 0.0, 0.0, 1.0, 0.0, 0.0, 1.0, 0.0, 0.0, 1.0, 0.0, 0.0, 1.0, 0.0, 0.0, 1.0, 0.0, 0.0, 1.0, 0.0, 0.0, 1.0, 0.0, 0.0, 1.0, 0.0, 0.0, 1.0, 0.0, 0.0, 1.0, 0.0, 0.0, 1.0, 0.0, 0.0, 1.0, 0.0, 0.0, 1.0, 0.0, 0.0, 1.0, 0.0, 0.0, 1.0, 0.0, 0.0, 1.0, 0.0, 0.0, 1.0, 0.0, 0.0, 1.0, 0.0, 0.0, 1.0, 0.0, 0.5992, 0.0, 0.8006, 0.5992, 0.0, 0.8006, 0.5992, 0.0, 0.8006, 0.5992, 0.0, 0.8006, 0.5992, 0.0, 0.8006, 0.5992, 0.0, 0.8006, -0.3851, 0.0, -0.9229, -0.3851, 0.0, -0.9229, -0.3851, 0.0, -0.9229, -0.3851, 0.0, -0.9229, 0.0, -1.0, 2.935e-08, 0.0, -1.0, 2.935e-08, 0.0, -1.0, 2.935e-08, 0.0, -1.0, 2.935e-08, 0.0, -1.0, 2.935e-08, 0.0, -1.0, 2.935e-08, 0.0, -1.0, 2.935e-08, 0.0, -1.0, 2.935e-08, 0.0, -1.0, 2.935e-08, 0.0, -1.0, 2.935e-08, 0.0, -1.0, 2.935e-08, 0.0, -1.0, 2.935e-08, 0.0, -1.0, 2.935e-08, 0.0, -1.0, 2.935e-08, 0.0, -1.0, 2.935e-08, 0.0, -1.0, 2.935e-08, 0.0, -1.0, 2.935e-08, 0.0, -1.0, 2.935e-08, 0.0, -1.0, 2.935e-08, 0.0, -1.0, 2.935e-08, 0.0, -1.0, 2.935e-08, 0.0, -1.0, 2.935e-08, 0.0, -1.0, 2.935e-08, 0.0, -1.0, 2.935e-08, 0.3851, 0.0, 0.9229, 0.3851, 0.0, 0.9229, 0.3851, 0.0, 0.9229, 0.3851, 0.0, 0.9229, 0.5986, 0.0, 0.801, 0.5986, 0.0, 0.801, 0.5986, 0.0, 0.801, 0.5986, 0.0, 0.801, 0.8423, 0.0, 0.539, 0.8423, 0.0, 0.539, 0.8423, 0.0, 0.539, 0.8423, 0.0, 0.539, 0.9779, 0.0, 0.2089, 0.9779, 0.0, 0.2089, 0.9779, 0.0, 0.2089, 0.9779, 0.0, 0.2089, 0.9892, 0.0, -0.1468, 0.9892, 0.0, -0.1468, 0.9892, 0.0, -0.1468, 0.9892, 0.0, -0.1468, 0.9229, 0.0, -0.3851, 0.9229, 0.0, -0.3851, 0.9229, 0.0, -0.3851, 0.9229, 0.0, -0.3851, 0.801, 0.0, -0.5986, 0.801, 0.0, -0.5986, 0.801, 0.0, -0.5986, 0.801, 0.0, -0.5986, 0.5394, 0.0, -0.842, 0.5394, 0.0, -0.842, 0.5394, 0.0, -0.842, 0.5394, 0.0, -0.842, 0.2088, 0.0, -0.978, 0.2088, 0.0, -0.978, 0.2088, 0.0, -0.978, 0.2088, 0.0, -0.978, -0.1468, 0.0, -0.9892, -0.1468, 0.0, -0.9892, -0.1468, 0.0, -0.9892, -0.1468, 0.0, -0.9892, -0.3851, 0.0, -0.9229, -0.3851, 0.0, -0.9229, -0.3851, 0.0, -0.9229, -0.3851, 0.0, -0.9229, -0.3851, 0.0, -0.9229, -0.3851, 0.0, -0.9229, -0.3851, 0.0, -0.9229, -0.3851, 0.0, -0.9229, -0.1771, 0.888, -0.4244, -0.1771, 0.888, -0.4244, -0.1771, 0.888, -0.4244, -0.1771, 0.888, -0.4244, -0.06754, 0.888, -0.4548, -0.06754, 0.888, -0.4548, -0.06754, 0.888, -0.4548, -0.06754, 0.888, -0.4548, 0.09605, 0.888, -0.4497, 0.09605, 0.888, -0.4497, 0.09605, 0.888, -0.4497, 0.09605, 0.888, -0.4497, 0.2091, 0.0, -0.9779, 0.2091, 0.0, -0.9779, 0.2091, 0.0, -0.9779, 0.2091, 0.0, -0.9779, 0.2091, 0.0, -0.9779, 0.2091, 0.0, -0.9779, 0.5393, 0.0, -0.8421, 0.5393, 0.0, -0.8421, 0.5393, 0.0, -0.8421, 0.5393, 0.0, -0.8421, 0.5393, 0.0, -0.8421, 0.5393, 0.0, -0.8421, 0.8006, 0.0, -0.5992, 0.8006, 0.0, -0.5992, 0.8006, 0.0, -0.5992, 0.8006, 0.0, -0.5992, 0.8006, 0.0, -0.5992, 0.8006, 0.0, -0.5992, 0.9229, 0.0, -0.3851, 0.9229, 0.0, -0.3851, 0.9229, 0.0, -0.3851, 0.9229, 0.0, -0.3851, 0.9229, 0.0, -0.3851, 0.9229, 0.0, -0.3851, 0.9891, 0.0, -0.1473, 0.9891, 0.0, -0.1473, 0.9891, 0.0, -0.1473, 0.9891, 0.0, -0.1473, 0.9891, 0.0, -0.1473, 0.9891, 0.0, -0.1473, 0.9779, 0.0, 0.2091, 0.9779, 0.0, 0.2091, 0.9779, 0.0, 0.2091, 0.9779, 0.0, 0.2091, 0.9779, 0.0, 0.2091, 0.9779, 0.0, 0.2091, 0.842, 0.0, 0.5395, 0.842, 0.0, 0.5395, 0.842, 0.0, 0.5395, 0.842, 0.0, 0.5395, 0.842, 0.0, 0.5395, 0.842, 0.0, 0.5395, -0.1473, 0.0, -0.9891, -0.1473, 0.0, -0.9891, -0.1473, 0.0, -0.9891, -0.1473, 0.0, -0.9891, -0.1473, 0.0, -0.9891, -0.1473, 0.0, -0.9891])] * 3)])

# ---- objects
ob_mesh3_model = bpy.data.objects.new('Mesh3 Model', me_mesh3_model)
ob_mesh2_model = bpy.data.objects.new('Mesh2 Model', me_mesh2_model)
ob_lamp = bpy.data.objects.new('Lamp', light_lamp)
ob_camera = bpy.data.objects.new('Camera', cam_camera)

# ---- transforms, parenting, visibility, modifiers, constraints
ob_mesh3_model.location = (0.0, 0.0, 0.0)
ob_mesh3_model.rotation_euler = (1.571, -0.0, 0.0)
ob_mesh3_model.lineart.crease_threshold = 0.0
ob_mesh2_model.location = (0.0, 0.0, 0.0)
ob_mesh2_model.rotation_euler = (1.571, -0.0, 0.0)
ob_mesh2_model.lineart.crease_threshold = 0.0
ob_lamp.location = (4.076, 1.005, 5.904)
ob_lamp.rotation_euler = (0.6503, 0.05522, 1.866)
ob_lamp.lock_rotations_4d = False
ob_lamp.empty_display_type = 'ARROWS'
ob_lamp.color = (0.0, 0.0, 0.0, 0.0)
ob_lamp.lineart.crease_threshold = 0.0
ob_camera.location = (7.481, -6.508, 5.344)
ob_camera.rotation_euler = (1.109, 0.0, 0.8149)
ob_camera.lock_rotations_4d = False
ob_camera.empty_display_type = 'ARROWS'
ob_camera.color = (0.0, 0.0, 0.0, 0.0)
ob_camera.display_type = 'WIRE'
ob_camera.lineart.crease_threshold = 0.0

# ---- collection membership
col_collection_1.objects.link(ob_mesh3_model)
col_collection_1.objects.link(ob_mesh2_model)
col_collection_1.objects.link(ob_lamp)
col_collection_1.objects.link(ob_camera)

# ---- scene / render settings (as saved in the file)
scene.camera = ob_camera
scene.frame_start = 1; scene.frame_end = 250; scene.frame_set(1)
scene.render.engine = 'BLENDER_EEVEE_NEXT'
scene.render.resolution_percentage = 50
scene.render.dither_intensity = 0.0
scene.cycles.use_denoising = False
scene.cycles.samples = 128
scene.cycles.sampling_pattern = 'TABULATED_SOBOL'
scene.cycles.light_sampling_threshold = 0.0
scene.cycles.use_adaptive_sampling = False
scene.cycles.use_light_tree = False
scene.cycles.blur_glossy = 0.0
scene.cycles.sample_clamp_indirect = 0.0
scene.view_settings.view_transform = 'Standard'
bpy.context.view_layer.update()

